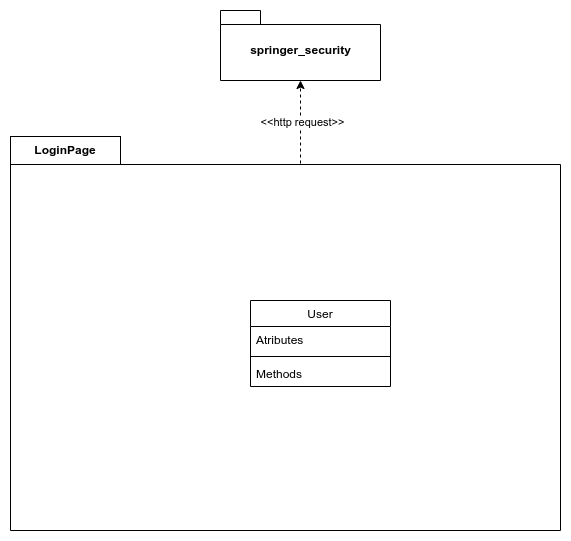

The diagram above was exported from draw.io. Its source (the exported page's mxGraphModel, read from the mxfile embedded in the PNG):
<mxGraphModel dx="2844" dy="3762" grid="1" gridSize="10" guides="1" tooltips="1" connect="1" arrows="1" fold="1" page="1" pageScale="1" pageWidth="827" pageHeight="1169" math="0" shadow="0">
  <root>
    <mxCell id="0" />
    <mxCell id="1" parent="0" />
    <mxCell id="AcGzLoJAqIo9Bm4mWB9U-41" style="edgeStyle=orthogonalEdgeStyle;rounded=0;orthogonalLoop=1;jettySize=auto;html=1;exitX=0;exitY=0;exitDx=295;exitDy=14;exitPerimeter=0;dashed=1;entryX=0.5;entryY=1;entryDx=0;entryDy=0;entryPerimeter=0;" edge="1" parent="1" source="AcGzLoJAqIo9Bm4mWB9U-43" target="AcGzLoJAqIo9Bm4mWB9U-44">
      <mxGeometry relative="1" as="geometry">
        <Array as="points">
          <mxPoint x="510" y="-1696" />
        </Array>
      </mxGeometry>
    </mxCell>
    <mxCell id="AcGzLoJAqIo9Bm4mWB9U-42" value="&amp;lt;&amp;lt;http request&amp;gt;&amp;gt;" style="edgeLabel;html=1;align=center;verticalAlign=middle;resizable=0;points=[];" vertex="1" connectable="0" parent="AcGzLoJAqIo9Bm4mWB9U-41">
      <mxGeometry x="0.0786" y="-1" relative="1" as="geometry">
        <mxPoint as="offset" />
      </mxGeometry>
    </mxCell>
    <mxCell id="AcGzLoJAqIo9Bm4mWB9U-43" value="" style="shape=folder;fontStyle=1;spacingTop=10;tabWidth=40;tabHeight=14;tabPosition=left;html=1;" vertex="1" parent="1">
      <mxGeometry x="220" y="-1710" width="550" height="380" as="geometry" />
    </mxCell>
    <mxCell id="AcGzLoJAqIo9Bm4mWB9U-44" value="springer_security" style="shape=folder;fontStyle=1;spacingTop=10;tabWidth=40;tabHeight=14;tabPosition=left;html=1;" vertex="1" parent="1">
      <mxGeometry x="430" y="-1850" width="160" height="70" as="geometry" />
    </mxCell>
    <mxCell id="AcGzLoJAqIo9Bm4mWB9U-45" value="&lt;span style=&quot;font-weight: 700;&quot;&gt;LoginPage&lt;/span&gt;" style="rounded=0;whiteSpace=wrap;html=1;" vertex="1" parent="1">
      <mxGeometry x="220" y="-1724" width="110" height="28" as="geometry" />
    </mxCell>
    <mxCell id="AcGzLoJAqIo9Bm4mWB9U-46" value="User" style="swimlane;fontStyle=0;childLayout=stackLayout;horizontal=1;startSize=26;fillColor=none;horizontalStack=0;resizeParent=1;resizeParentMax=0;resizeLast=0;collapsible=1;marginBottom=0;" vertex="1" parent="1">
      <mxGeometry x="460" y="-1560" width="140" height="86" as="geometry" />
    </mxCell>
    <mxCell id="AcGzLoJAqIo9Bm4mWB9U-47" value="Atributes" style="text;strokeColor=none;fillColor=none;align=left;verticalAlign=top;spacingLeft=4;spacingRight=4;overflow=hidden;rotatable=0;points=[[0,0.5],[1,0.5]];portConstraint=eastwest;" vertex="1" parent="AcGzLoJAqIo9Bm4mWB9U-46">
      <mxGeometry y="26" width="140" height="26" as="geometry" />
    </mxCell>
    <mxCell id="AcGzLoJAqIo9Bm4mWB9U-48" value="" style="line;strokeWidth=1;fillColor=none;align=left;verticalAlign=middle;spacingTop=-1;spacingLeft=3;spacingRight=3;rotatable=0;labelPosition=right;points=[];portConstraint=eastwest;" vertex="1" parent="AcGzLoJAqIo9Bm4mWB9U-46">
      <mxGeometry y="52" width="140" height="8" as="geometry" />
    </mxCell>
    <mxCell id="AcGzLoJAqIo9Bm4mWB9U-49" value="Methods" style="text;strokeColor=none;fillColor=none;align=left;verticalAlign=top;spacingLeft=4;spacingRight=4;overflow=hidden;rotatable=0;points=[[0,0.5],[1,0.5]];portConstraint=eastwest;" vertex="1" parent="AcGzLoJAqIo9Bm4mWB9U-46">
      <mxGeometry y="60" width="140" height="26" as="geometry" />
    </mxCell>
  </root>
</mxGraphModel>